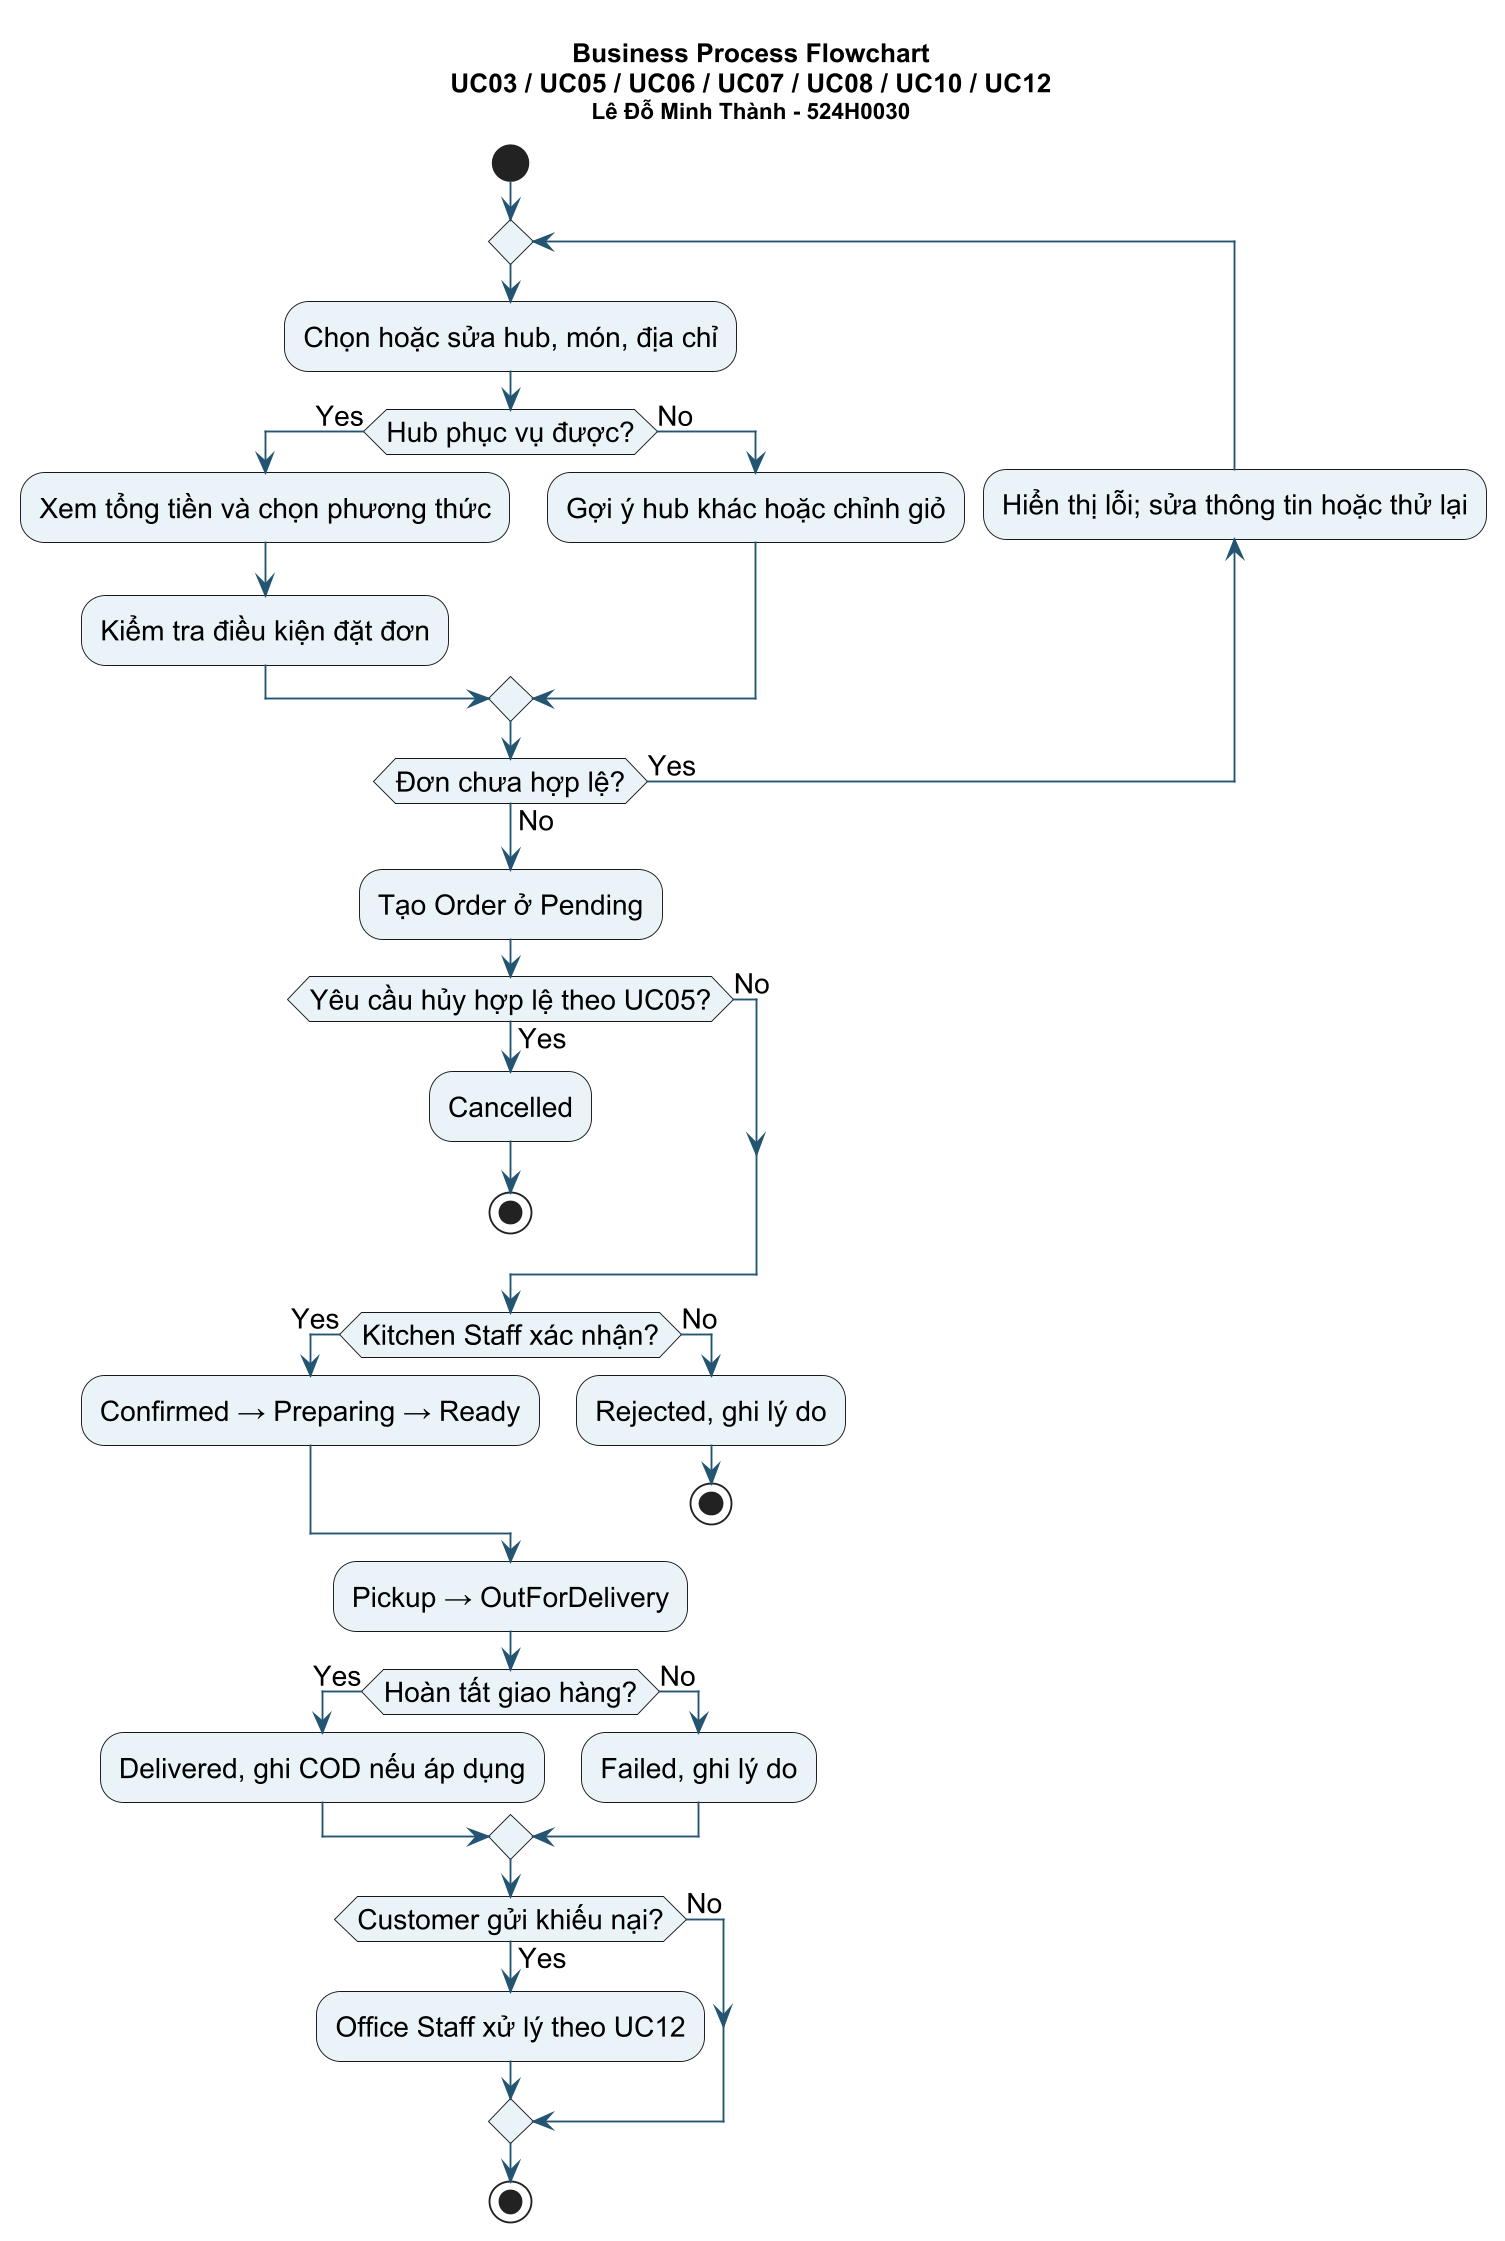

The diagram above was rendered by PlantUML. Its source (embedded in the PNG):
@startuml
skinparam backgroundColor #FFFFFF
skinparam defaultFontName Arial
skinparam defaultFontSize 15
skinparam shadowing false
skinparam ArrowColor #235573
skinparam activityBackgroundColor #EAF4F8
skinparam classBackgroundColor #EAF4F8
skinparam stateBackgroundColor #EAF4F8
skinparam sequenceParticipantBackgroundColor #EAF4F8
skinparam dpi 180
title Business Process Flowchart\nUC03 / UC05 / UC06 / UC07 / UC08 / UC10 / UC12\n<size:12>Lê Đỗ Minh Thành - 524H0030</size>
start
repeat
  :Chọn hoặc sửa hub, món, địa chỉ;
  if (Hub phục vụ được?) then (Yes)
    :Xem tổng tiền và chọn phương thức;
    :Kiểm tra điều kiện đặt đơn;
  else (No)
    :Gợi ý hub khác hoặc chỉnh giỏ;
  endif
backward :Hiển thị lỗi; sửa thông tin hoặc thử lại;
repeat while (Đơn chưa hợp lệ?) is (Yes) not (No)
:Tạo Order ở Pending;
if (Yêu cầu hủy hợp lệ theo UC05?) then (Yes)
  :Cancelled;
  stop
else (No)
endif
if (Kitchen Staff xác nhận?) then (Yes)
  :Confirmed → Preparing → Ready;
else (No)
  :Rejected, ghi lý do;
  stop
endif
:Pickup → OutForDelivery;
if (Hoàn tất giao hàng?) then (Yes)
  :Delivered, ghi COD nếu áp dụng;
else (No)
  :Failed, ghi lý do;
endif
if (Customer gửi khiếu nại?) then (Yes)
  :Office Staff xử lý theo UC12;
else (No)
endif
stop
@enduml